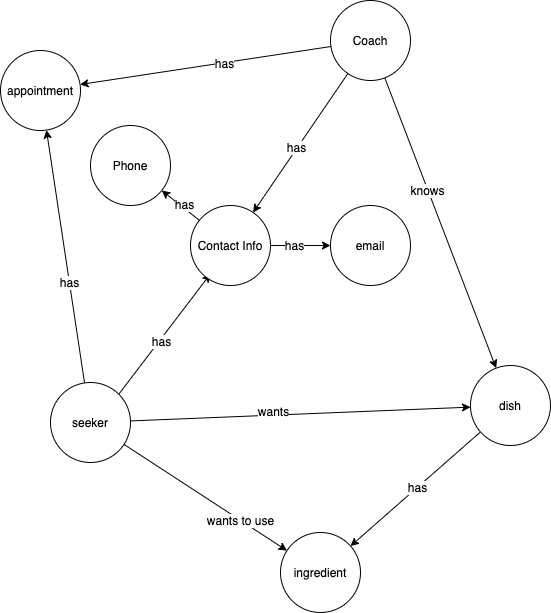

The diagram above was exported from draw.io. Its source (the exported page's mxGraphModel, read from the mxfile embedded in the PNG):
<mxGraphModel dx="1441" dy="844" grid="1" gridSize="10" guides="1" tooltips="1" connect="1" arrows="1" fold="1" page="1" pageScale="1" pageWidth="1100" pageHeight="850" background="#ffffff" math="0" shadow="0">
  <root>
    <mxCell id="0" />
    <mxCell id="1" parent="0" />
    <mxCell id="89erox5uTJGzzPTxcJD2-4" value="" style="rounded=0;orthogonalLoop=1;jettySize=auto;html=1;" edge="1" parent="1" source="89erox5uTJGzzPTxcJD2-1" target="89erox5uTJGzzPTxcJD2-3">
      <mxGeometry relative="1" as="geometry" />
    </mxCell>
    <mxCell id="89erox5uTJGzzPTxcJD2-5" value="has" style="text;html=1;align=center;verticalAlign=middle;resizable=0;points=[];labelBackgroundColor=#ffffff;" vertex="1" connectable="0" parent="89erox5uTJGzzPTxcJD2-4">
      <mxGeometry x="-0.15" relative="1" as="geometry">
        <mxPoint as="offset" />
      </mxGeometry>
    </mxCell>
    <mxCell id="89erox5uTJGzzPTxcJD2-7" value="" style="rounded=0;orthogonalLoop=1;jettySize=auto;html=1;" edge="1" parent="1" source="89erox5uTJGzzPTxcJD2-1" target="89erox5uTJGzzPTxcJD2-6">
      <mxGeometry relative="1" as="geometry" />
    </mxCell>
    <mxCell id="89erox5uTJGzzPTxcJD2-10" value="knows" style="text;html=1;align=center;verticalAlign=middle;resizable=0;points=[];labelBackgroundColor=#ffffff;" vertex="1" connectable="0" parent="89erox5uTJGzzPTxcJD2-7">
      <mxGeometry x="-0.225" y="-1" relative="1" as="geometry">
        <mxPoint as="offset" />
      </mxGeometry>
    </mxCell>
    <mxCell id="89erox5uTJGzzPTxcJD2-21" style="rounded=0;orthogonalLoop=1;jettySize=auto;html=1;" edge="1" parent="1" source="89erox5uTJGzzPTxcJD2-1" target="89erox5uTJGzzPTxcJD2-20">
      <mxGeometry relative="1" as="geometry" />
    </mxCell>
    <mxCell id="89erox5uTJGzzPTxcJD2-26" value="has" style="text;html=1;align=center;verticalAlign=middle;resizable=0;points=[];labelBackgroundColor=#ffffff;" vertex="1" connectable="0" parent="89erox5uTJGzzPTxcJD2-21">
      <mxGeometry x="0.0702" y="-1" relative="1" as="geometry">
        <mxPoint as="offset" />
      </mxGeometry>
    </mxCell>
    <mxCell id="89erox5uTJGzzPTxcJD2-1" value="Coach" style="ellipse;whiteSpace=wrap;html=1;aspect=fixed;" vertex="1" parent="1">
      <mxGeometry x="450" y="150" width="80" height="80" as="geometry" />
    </mxCell>
    <mxCell id="89erox5uTJGzzPTxcJD2-9" value="" style="rounded=0;orthogonalLoop=1;jettySize=auto;html=1;" edge="1" parent="1" source="89erox5uTJGzzPTxcJD2-6" target="89erox5uTJGzzPTxcJD2-8">
      <mxGeometry relative="1" as="geometry" />
    </mxCell>
    <mxCell id="89erox5uTJGzzPTxcJD2-11" value="has" style="text;html=1;align=center;verticalAlign=middle;resizable=0;points=[];labelBackgroundColor=#ffffff;" vertex="1" connectable="0" parent="89erox5uTJGzzPTxcJD2-9">
      <mxGeometry x="-0.025" relative="1" as="geometry">
        <mxPoint as="offset" />
      </mxGeometry>
    </mxCell>
    <mxCell id="89erox5uTJGzzPTxcJD2-6" value="dish" style="ellipse;whiteSpace=wrap;html=1;aspect=fixed;" vertex="1" parent="1">
      <mxGeometry x="590" y="515" width="80" height="80" as="geometry" />
    </mxCell>
    <mxCell id="89erox5uTJGzzPTxcJD2-8" value="ingredient" style="ellipse;whiteSpace=wrap;html=1;aspect=fixed;" vertex="1" parent="1">
      <mxGeometry x="400" y="682" width="80" height="80" as="geometry" />
    </mxCell>
    <mxCell id="89erox5uTJGzzPTxcJD2-3" value="appointment" style="ellipse;whiteSpace=wrap;html=1;aspect=fixed;" vertex="1" parent="1">
      <mxGeometry x="120" y="200" width="80" height="80" as="geometry" />
    </mxCell>
    <mxCell id="89erox5uTJGzzPTxcJD2-13" style="rounded=0;orthogonalLoop=1;jettySize=auto;html=1;" edge="1" parent="1" source="89erox5uTJGzzPTxcJD2-12" target="89erox5uTJGzzPTxcJD2-6">
      <mxGeometry relative="1" as="geometry" />
    </mxCell>
    <mxCell id="89erox5uTJGzzPTxcJD2-14" value="wants" style="text;html=1;align=center;verticalAlign=middle;resizable=0;points=[];labelBackgroundColor=#ffffff;" vertex="1" connectable="0" parent="89erox5uTJGzzPTxcJD2-13">
      <mxGeometry x="-0.16" y="4" relative="1" as="geometry">
        <mxPoint as="offset" />
      </mxGeometry>
    </mxCell>
    <mxCell id="89erox5uTJGzzPTxcJD2-15" style="rounded=0;orthogonalLoop=1;jettySize=auto;html=1;" edge="1" parent="1" source="89erox5uTJGzzPTxcJD2-12" target="89erox5uTJGzzPTxcJD2-3">
      <mxGeometry relative="1" as="geometry" />
    </mxCell>
    <mxCell id="89erox5uTJGzzPTxcJD2-16" value="has" style="text;html=1;align=center;verticalAlign=middle;resizable=0;points=[];labelBackgroundColor=#ffffff;" vertex="1" connectable="0" parent="89erox5uTJGzzPTxcJD2-15">
      <mxGeometry x="-0.2" relative="1" as="geometry">
        <mxPoint as="offset" />
      </mxGeometry>
    </mxCell>
    <mxCell id="89erox5uTJGzzPTxcJD2-17" style="rounded=0;orthogonalLoop=1;jettySize=auto;html=1;" edge="1" parent="1" source="89erox5uTJGzzPTxcJD2-12" target="89erox5uTJGzzPTxcJD2-8">
      <mxGeometry relative="1" as="geometry" />
    </mxCell>
    <mxCell id="89erox5uTJGzzPTxcJD2-18" value="wants to use" style="text;html=1;align=center;verticalAlign=middle;resizable=0;points=[];labelBackgroundColor=#ffffff;" vertex="1" connectable="0" parent="89erox5uTJGzzPTxcJD2-17">
      <mxGeometry x="0.4294" relative="1" as="geometry">
        <mxPoint as="offset" />
      </mxGeometry>
    </mxCell>
    <mxCell id="89erox5uTJGzzPTxcJD2-19" style="rounded=0;orthogonalLoop=1;jettySize=auto;html=1;exitX=1;exitY=0;exitDx=0;exitDy=0;entryX=0.25;entryY=0.854;entryDx=0;entryDy=0;entryPerimeter=0;" edge="1" parent="1" source="89erox5uTJGzzPTxcJD2-12" target="89erox5uTJGzzPTxcJD2-20">
      <mxGeometry relative="1" as="geometry">
        <mxPoint x="340" y="450" as="targetPoint" />
      </mxGeometry>
    </mxCell>
    <mxCell id="89erox5uTJGzzPTxcJD2-25" value="has" style="text;html=1;align=center;verticalAlign=middle;resizable=0;points=[];labelBackgroundColor=#ffffff;" vertex="1" connectable="0" parent="89erox5uTJGzzPTxcJD2-19">
      <mxGeometry x="-0.1041" y="-1" relative="1" as="geometry">
        <mxPoint as="offset" />
      </mxGeometry>
    </mxCell>
    <mxCell id="89erox5uTJGzzPTxcJD2-12" value="seeker" style="ellipse;whiteSpace=wrap;html=1;aspect=fixed;" vertex="1" parent="1">
      <mxGeometry x="170" y="532" width="80" height="80" as="geometry" />
    </mxCell>
    <mxCell id="89erox5uTJGzzPTxcJD2-29" style="edgeStyle=none;rounded=0;orthogonalLoop=1;jettySize=auto;html=1;" edge="1" parent="1" source="89erox5uTJGzzPTxcJD2-20" target="89erox5uTJGzzPTxcJD2-28">
      <mxGeometry relative="1" as="geometry" />
    </mxCell>
    <mxCell id="89erox5uTJGzzPTxcJD2-31" value="has" style="text;html=1;align=center;verticalAlign=middle;resizable=0;points=[];labelBackgroundColor=#ffffff;" vertex="1" connectable="0" parent="89erox5uTJGzzPTxcJD2-29">
      <mxGeometry x="-0.2333" y="1" relative="1" as="geometry">
        <mxPoint as="offset" />
      </mxGeometry>
    </mxCell>
    <mxCell id="89erox5uTJGzzPTxcJD2-30" style="edgeStyle=none;rounded=0;orthogonalLoop=1;jettySize=auto;html=1;" edge="1" parent="1" source="89erox5uTJGzzPTxcJD2-20" target="89erox5uTJGzzPTxcJD2-27">
      <mxGeometry relative="1" as="geometry" />
    </mxCell>
    <mxCell id="89erox5uTJGzzPTxcJD2-32" value="has" style="text;html=1;align=center;verticalAlign=middle;resizable=0;points=[];labelBackgroundColor=#ffffff;" vertex="1" connectable="0" parent="89erox5uTJGzzPTxcJD2-30">
      <mxGeometry x="-0.0866" y="-3" relative="1" as="geometry">
        <mxPoint as="offset" />
      </mxGeometry>
    </mxCell>
    <mxCell id="89erox5uTJGzzPTxcJD2-20" value="Contact Info" style="ellipse;whiteSpace=wrap;html=1;aspect=fixed;" vertex="1" parent="1">
      <mxGeometry x="310" y="355" width="80" height="80" as="geometry" />
    </mxCell>
    <mxCell id="89erox5uTJGzzPTxcJD2-24" style="edgeStyle=none;rounded=0;orthogonalLoop=1;jettySize=auto;html=1;exitX=0;exitY=0.5;exitDx=0;exitDy=0;" edge="1" parent="1" source="89erox5uTJGzzPTxcJD2-6" target="89erox5uTJGzzPTxcJD2-6">
      <mxGeometry relative="1" as="geometry" />
    </mxCell>
    <mxCell id="89erox5uTJGzzPTxcJD2-27" value="Phone" style="ellipse;whiteSpace=wrap;html=1;aspect=fixed;" vertex="1" parent="1">
      <mxGeometry x="210" y="275" width="80" height="80" as="geometry" />
    </mxCell>
    <mxCell id="89erox5uTJGzzPTxcJD2-28" value="email" style="ellipse;whiteSpace=wrap;html=1;aspect=fixed;" vertex="1" parent="1">
      <mxGeometry x="450" y="355" width="80" height="80" as="geometry" />
    </mxCell>
  </root>
</mxGraphModel>